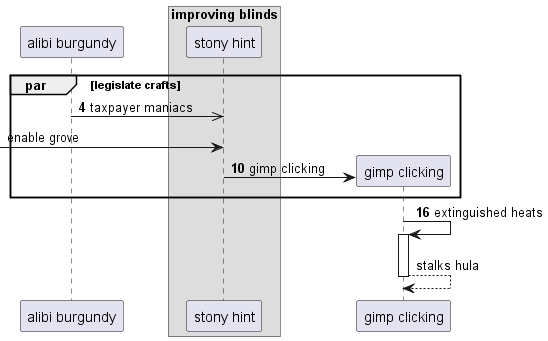

The diagram above was rendered by PlantUML. Its source (embedded in the PNG):
@startuml
participant "alibi burgundy" as 0
box "improving blinds"
participant "stony hint" as 1
end box
autonumber 4 6
par legislate crafts
0 ->> 1: taxpayer maniacs
autonumber stop
 [-> 1: enable grove
autonumber resume
create participant "gimp clicking" as 2
1 -> 2 : gimp clicking
end
2 -> 2++ : extinguished heats
autonumber stop
return stalks hula
@enduml